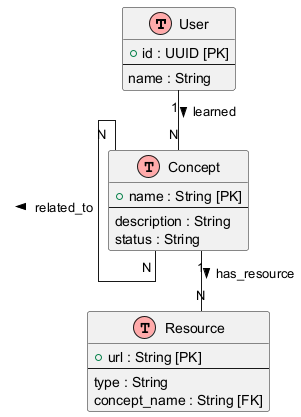

The diagram above was rendered by PlantUML. Its source (embedded in the PNG):
@startuml
!define table(x) class x << (T,#FFAAAA) >>
skinparam linetype ortho

table(User) {
  + id : UUID [PK]
  --
  name : String
}

table(Concept) {
  + name : String [PK]
  --
  description : String
  status : String
}

table(Resource) {
  + url : String [PK]
  --
  type : String
  concept_name : String [FK]
}

User "1" -- "N" Concept : learned >
Concept "1" -- "N" Resource : has_resource >
Concept "N" -- "N" Concept : related_to >
@enduml